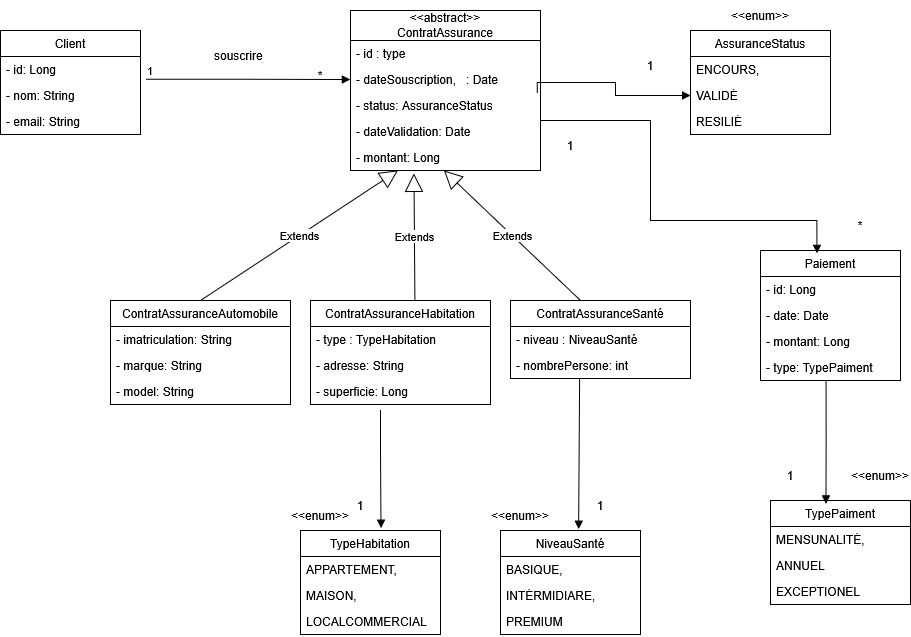

The diagram above was exported from draw.io. Its source (the exported page's mxGraphModel, read from the mxfile embedded in the PNG):
<mxGraphModel dx="992" dy="544" grid="1" gridSize="10" guides="1" tooltips="1" connect="1" arrows="1" fold="1" page="1" pageScale="1" pageWidth="850" pageHeight="1100" math="0" shadow="0">
  <root>
    <mxCell id="0" />
    <mxCell id="1" parent="0" />
    <mxCell id="4ld7DHXgHNGuHyyAMmyH-1" parent="1" style="swimlane;fontStyle=0;childLayout=stackLayout;horizontal=1;startSize=26;fillColor=none;horizontalStack=0;resizeParent=1;resizeParentMax=0;resizeLast=0;collapsible=1;marginBottom=0;whiteSpace=wrap;html=1;" value="Client" vertex="1">
      <mxGeometry height="104" width="140" x="50" y="60" as="geometry" />
    </mxCell>
    <mxCell id="4ld7DHXgHNGuHyyAMmyH-2" parent="4ld7DHXgHNGuHyyAMmyH-1" style="text;strokeColor=none;fillColor=none;align=left;verticalAlign=top;spacingLeft=4;spacingRight=4;overflow=hidden;rotatable=0;points=[[0,0.5],[1,0.5]];portConstraint=eastwest;whiteSpace=wrap;html=1;" value="- id: Long" vertex="1">
      <mxGeometry height="26" width="140" y="26" as="geometry" />
    </mxCell>
    <mxCell id="4ld7DHXgHNGuHyyAMmyH-3" parent="4ld7DHXgHNGuHyyAMmyH-1" style="text;strokeColor=none;fillColor=none;align=left;verticalAlign=top;spacingLeft=4;spacingRight=4;overflow=hidden;rotatable=0;points=[[0,0.5],[1,0.5]];portConstraint=eastwest;whiteSpace=wrap;html=1;" value="- nom: String" vertex="1">
      <mxGeometry height="26" width="140" y="52" as="geometry" />
    </mxCell>
    <mxCell id="4ld7DHXgHNGuHyyAMmyH-4" parent="4ld7DHXgHNGuHyyAMmyH-1" style="text;strokeColor=none;fillColor=none;align=left;verticalAlign=top;spacingLeft=4;spacingRight=4;overflow=hidden;rotatable=0;points=[[0,0.5],[1,0.5]];portConstraint=eastwest;whiteSpace=wrap;html=1;" value="- email: String" vertex="1">
      <mxGeometry height="26" width="140" y="78" as="geometry" />
    </mxCell>
    <mxCell id="4ld7DHXgHNGuHyyAMmyH-5" parent="1" style="swimlane;fontStyle=0;childLayout=stackLayout;horizontal=1;startSize=30;fillColor=none;horizontalStack=0;resizeParent=1;resizeParentMax=0;resizeLast=0;collapsible=1;marginBottom=0;whiteSpace=wrap;html=1;" value="&amp;lt;&amp;lt;abstract&amp;gt;&amp;gt;&lt;div&gt;ContratAssurance&lt;/div&gt;" vertex="1">
      <mxGeometry height="160" width="190" x="400" y="40" as="geometry" />
    </mxCell>
    <mxCell id="4ld7DHXgHNGuHyyAMmyH-6" parent="4ld7DHXgHNGuHyyAMmyH-5" style="text;strokeColor=none;fillColor=none;align=left;verticalAlign=top;spacingLeft=4;spacingRight=4;overflow=hidden;rotatable=0;points=[[0,0.5],[1,0.5]];portConstraint=eastwest;whiteSpace=wrap;html=1;" value="- id : type" vertex="1">
      <mxGeometry height="26" width="190" y="30" as="geometry" />
    </mxCell>
    <mxCell id="4ld7DHXgHNGuHyyAMmyH-7" parent="4ld7DHXgHNGuHyyAMmyH-5" style="text;strokeColor=none;fillColor=none;align=left;verticalAlign=top;spacingLeft=4;spacingRight=4;overflow=hidden;rotatable=0;points=[[0,0.5],[1,0.5]];portConstraint=eastwest;whiteSpace=wrap;html=1;" value="- dateSouscription,&amp;nbsp; &amp;nbsp;: Date" vertex="1">
      <mxGeometry height="26" width="190" y="56" as="geometry" />
    </mxCell>
    <mxCell id="4ld7DHXgHNGuHyyAMmyH-8" parent="4ld7DHXgHNGuHyyAMmyH-5" style="text;strokeColor=none;fillColor=none;align=left;verticalAlign=top;spacingLeft=4;spacingRight=4;overflow=hidden;rotatable=0;points=[[0,0.5],[1,0.5]];portConstraint=eastwest;whiteSpace=wrap;html=1;" value="- status: AssuranceStatus" vertex="1">
      <mxGeometry height="26" width="190" y="82" as="geometry" />
    </mxCell>
    <mxCell id="4ld7DHXgHNGuHyyAMmyH-15" parent="4ld7DHXgHNGuHyyAMmyH-5" style="text;strokeColor=none;fillColor=none;align=left;verticalAlign=top;spacingLeft=4;spacingRight=4;overflow=hidden;rotatable=0;points=[[0,0.5],[1,0.5]];portConstraint=eastwest;whiteSpace=wrap;html=1;" value="- dateValidation: Date" vertex="1">
      <mxGeometry height="26" width="190" y="108" as="geometry" />
    </mxCell>
    <mxCell id="4ld7DHXgHNGuHyyAMmyH-14" parent="4ld7DHXgHNGuHyyAMmyH-5" style="text;strokeColor=none;fillColor=none;align=left;verticalAlign=top;spacingLeft=4;spacingRight=4;overflow=hidden;rotatable=0;points=[[0,0.5],[1,0.5]];portConstraint=eastwest;whiteSpace=wrap;html=1;" value="- montant: Long" vertex="1">
      <mxGeometry height="26" width="190" y="134" as="geometry" />
    </mxCell>
    <mxCell id="4ld7DHXgHNGuHyyAMmyH-10" parent="1" style="swimlane;fontStyle=0;childLayout=stackLayout;horizontal=1;startSize=26;fillColor=none;horizontalStack=0;resizeParent=1;resizeParentMax=0;resizeLast=0;collapsible=1;marginBottom=0;whiteSpace=wrap;html=1;" value="&lt;div&gt;AssuranceStatus&lt;/div&gt;" vertex="1">
      <mxGeometry height="104" width="140" x="740" y="60" as="geometry" />
    </mxCell>
    <mxCell id="4ld7DHXgHNGuHyyAMmyH-11" parent="4ld7DHXgHNGuHyyAMmyH-10" style="text;strokeColor=none;fillColor=none;align=left;verticalAlign=top;spacingLeft=4;spacingRight=4;overflow=hidden;rotatable=0;points=[[0,0.5],[1,0.5]];portConstraint=eastwest;whiteSpace=wrap;html=1;" value="ENCOURS," vertex="1">
      <mxGeometry height="26" width="140" y="26" as="geometry" />
    </mxCell>
    <mxCell id="4ld7DHXgHNGuHyyAMmyH-12" parent="4ld7DHXgHNGuHyyAMmyH-10" style="text;strokeColor=none;fillColor=none;align=left;verticalAlign=top;spacingLeft=4;spacingRight=4;overflow=hidden;rotatable=0;points=[[0,0.5],[1,0.5]];portConstraint=eastwest;whiteSpace=wrap;html=1;" value="VALIDÉ" vertex="1">
      <mxGeometry height="26" width="140" y="52" as="geometry" />
    </mxCell>
    <mxCell id="4ld7DHXgHNGuHyyAMmyH-13" parent="4ld7DHXgHNGuHyyAMmyH-10" style="text;strokeColor=none;fillColor=none;align=left;verticalAlign=top;spacingLeft=4;spacingRight=4;overflow=hidden;rotatable=0;points=[[0,0.5],[1,0.5]];portConstraint=eastwest;whiteSpace=wrap;html=1;" value="RESILIÉ" vertex="1">
      <mxGeometry height="26" width="140" y="78" as="geometry" />
    </mxCell>
    <mxCell id="4ld7DHXgHNGuHyyAMmyH-17" parent="1" style="swimlane;fontStyle=0;childLayout=stackLayout;horizontal=1;startSize=26;fillColor=none;horizontalStack=0;resizeParent=1;resizeParentMax=0;resizeLast=0;collapsible=1;marginBottom=0;whiteSpace=wrap;html=1;" value="ContratAssuranceAutomobile" vertex="1">
      <mxGeometry height="104" width="180" x="160" y="330" as="geometry" />
    </mxCell>
    <mxCell id="4ld7DHXgHNGuHyyAMmyH-18" parent="4ld7DHXgHNGuHyyAMmyH-17" style="text;strokeColor=none;fillColor=none;align=left;verticalAlign=top;spacingLeft=4;spacingRight=4;overflow=hidden;rotatable=0;points=[[0,0.5],[1,0.5]];portConstraint=eastwest;whiteSpace=wrap;html=1;" value="- imatriculation: String" vertex="1">
      <mxGeometry height="26" width="180" y="26" as="geometry" />
    </mxCell>
    <mxCell id="4ld7DHXgHNGuHyyAMmyH-19" parent="4ld7DHXgHNGuHyyAMmyH-17" style="text;strokeColor=none;fillColor=none;align=left;verticalAlign=top;spacingLeft=4;spacingRight=4;overflow=hidden;rotatable=0;points=[[0,0.5],[1,0.5]];portConstraint=eastwest;whiteSpace=wrap;html=1;" value="- marque: String" vertex="1">
      <mxGeometry height="26" width="180" y="52" as="geometry" />
    </mxCell>
    <mxCell id="4ld7DHXgHNGuHyyAMmyH-20" parent="4ld7DHXgHNGuHyyAMmyH-17" style="text;strokeColor=none;fillColor=none;align=left;verticalAlign=top;spacingLeft=4;spacingRight=4;overflow=hidden;rotatable=0;points=[[0,0.5],[1,0.5]];portConstraint=eastwest;whiteSpace=wrap;html=1;" value="- model: String" vertex="1">
      <mxGeometry height="26" width="180" y="78" as="geometry" />
    </mxCell>
    <mxCell id="4ld7DHXgHNGuHyyAMmyH-21" parent="1" style="swimlane;fontStyle=0;childLayout=stackLayout;horizontal=1;startSize=26;fillColor=none;horizontalStack=0;resizeParent=1;resizeParentMax=0;resizeLast=0;collapsible=1;marginBottom=0;whiteSpace=wrap;html=1;" value="ContratAssuranceHabitation" vertex="1">
      <mxGeometry height="104" width="180" x="360" y="330" as="geometry" />
    </mxCell>
    <mxCell id="4ld7DHXgHNGuHyyAMmyH-22" parent="4ld7DHXgHNGuHyyAMmyH-21" style="text;strokeColor=none;fillColor=none;align=left;verticalAlign=top;spacingLeft=4;spacingRight=4;overflow=hidden;rotatable=0;points=[[0,0.5],[1,0.5]];portConstraint=eastwest;whiteSpace=wrap;html=1;" value="- type : TypeHabitation" vertex="1">
      <mxGeometry height="26" width="180" y="26" as="geometry" />
    </mxCell>
    <mxCell id="4ld7DHXgHNGuHyyAMmyH-23" parent="4ld7DHXgHNGuHyyAMmyH-21" style="text;strokeColor=none;fillColor=none;align=left;verticalAlign=top;spacingLeft=4;spacingRight=4;overflow=hidden;rotatable=0;points=[[0,0.5],[1,0.5]];portConstraint=eastwest;whiteSpace=wrap;html=1;" value="- adresse: String" vertex="1">
      <mxGeometry height="26" width="180" y="52" as="geometry" />
    </mxCell>
    <mxCell id="4ld7DHXgHNGuHyyAMmyH-24" parent="4ld7DHXgHNGuHyyAMmyH-21" style="text;strokeColor=none;fillColor=none;align=left;verticalAlign=top;spacingLeft=4;spacingRight=4;overflow=hidden;rotatable=0;points=[[0,0.5],[1,0.5]];portConstraint=eastwest;whiteSpace=wrap;html=1;" value="- superficie: Long" vertex="1">
      <mxGeometry height="26" width="180" y="78" as="geometry" />
    </mxCell>
    <mxCell id="4ld7DHXgHNGuHyyAMmyH-25" parent="1" style="swimlane;fontStyle=0;childLayout=stackLayout;horizontal=1;startSize=26;fillColor=none;horizontalStack=0;resizeParent=1;resizeParentMax=0;resizeLast=0;collapsible=1;marginBottom=0;whiteSpace=wrap;html=1;" value="ContratAssuranceSanté" vertex="1">
      <mxGeometry height="78" width="180" x="560" y="330" as="geometry" />
    </mxCell>
    <mxCell id="4ld7DHXgHNGuHyyAMmyH-26" parent="4ld7DHXgHNGuHyyAMmyH-25" style="text;strokeColor=none;fillColor=none;align=left;verticalAlign=top;spacingLeft=4;spacingRight=4;overflow=hidden;rotatable=0;points=[[0,0.5],[1,0.5]];portConstraint=eastwest;whiteSpace=wrap;html=1;" value="- niveau : NiveauSanté" vertex="1">
      <mxGeometry height="26" width="180" y="26" as="geometry" />
    </mxCell>
    <mxCell id="4ld7DHXgHNGuHyyAMmyH-27" parent="4ld7DHXgHNGuHyyAMmyH-25" style="text;strokeColor=none;fillColor=none;align=left;verticalAlign=top;spacingLeft=4;spacingRight=4;overflow=hidden;rotatable=0;points=[[0,0.5],[1,0.5]];portConstraint=eastwest;whiteSpace=wrap;html=1;" value="- nombrePersone: int" vertex="1">
      <mxGeometry height="26" width="180" y="52" as="geometry" />
    </mxCell>
    <mxCell id="4ld7DHXgHNGuHyyAMmyH-29" parent="1" style="swimlane;fontStyle=0;childLayout=stackLayout;horizontal=1;startSize=26;fillColor=none;horizontalStack=0;resizeParent=1;resizeParentMax=0;resizeLast=0;collapsible=1;marginBottom=0;whiteSpace=wrap;html=1;" value="&lt;div&gt;TypeHabitation&lt;/div&gt;" vertex="1">
      <mxGeometry height="104" width="140" x="350" y="560" as="geometry" />
    </mxCell>
    <mxCell id="4ld7DHXgHNGuHyyAMmyH-30" parent="4ld7DHXgHNGuHyyAMmyH-29" style="text;strokeColor=none;fillColor=none;align=left;verticalAlign=top;spacingLeft=4;spacingRight=4;overflow=hidden;rotatable=0;points=[[0,0.5],[1,0.5]];portConstraint=eastwest;whiteSpace=wrap;html=1;" value="APPARTEMENT," vertex="1">
      <mxGeometry height="26" width="140" y="26" as="geometry" />
    </mxCell>
    <mxCell id="4ld7DHXgHNGuHyyAMmyH-31" parent="4ld7DHXgHNGuHyyAMmyH-29" style="text;strokeColor=none;fillColor=none;align=left;verticalAlign=top;spacingLeft=4;spacingRight=4;overflow=hidden;rotatable=0;points=[[0,0.5],[1,0.5]];portConstraint=eastwest;whiteSpace=wrap;html=1;" value="MAISON," vertex="1">
      <mxGeometry height="26" width="140" y="52" as="geometry" />
    </mxCell>
    <mxCell id="4ld7DHXgHNGuHyyAMmyH-32" parent="4ld7DHXgHNGuHyyAMmyH-29" style="text;strokeColor=none;fillColor=none;align=left;verticalAlign=top;spacingLeft=4;spacingRight=4;overflow=hidden;rotatable=0;points=[[0,0.5],[1,0.5]];portConstraint=eastwest;whiteSpace=wrap;html=1;" value="LOCALCOMMERCIAL" vertex="1">
      <mxGeometry height="26" width="140" y="78" as="geometry" />
    </mxCell>
    <mxCell id="4ld7DHXgHNGuHyyAMmyH-33" parent="1" style="swimlane;fontStyle=0;childLayout=stackLayout;horizontal=1;startSize=26;fillColor=none;horizontalStack=0;resizeParent=1;resizeParentMax=0;resizeLast=0;collapsible=1;marginBottom=0;whiteSpace=wrap;html=1;" value="NiveauSanté" vertex="1">
      <mxGeometry height="104" width="140" x="550" y="560" as="geometry" />
    </mxCell>
    <mxCell id="4ld7DHXgHNGuHyyAMmyH-34" parent="4ld7DHXgHNGuHyyAMmyH-33" style="text;strokeColor=none;fillColor=none;align=left;verticalAlign=top;spacingLeft=4;spacingRight=4;overflow=hidden;rotatable=0;points=[[0,0.5],[1,0.5]];portConstraint=eastwest;whiteSpace=wrap;html=1;" value="BASIQUE," vertex="1">
      <mxGeometry height="26" width="140" y="26" as="geometry" />
    </mxCell>
    <mxCell id="4ld7DHXgHNGuHyyAMmyH-35" parent="4ld7DHXgHNGuHyyAMmyH-33" style="text;strokeColor=none;fillColor=none;align=left;verticalAlign=top;spacingLeft=4;spacingRight=4;overflow=hidden;rotatable=0;points=[[0,0.5],[1,0.5]];portConstraint=eastwest;whiteSpace=wrap;html=1;" value="INTÉRMIDIARE," vertex="1">
      <mxGeometry height="26" width="140" y="52" as="geometry" />
    </mxCell>
    <mxCell id="4ld7DHXgHNGuHyyAMmyH-36" parent="4ld7DHXgHNGuHyyAMmyH-33" style="text;strokeColor=none;fillColor=none;align=left;verticalAlign=top;spacingLeft=4;spacingRight=4;overflow=hidden;rotatable=0;points=[[0,0.5],[1,0.5]];portConstraint=eastwest;whiteSpace=wrap;html=1;" value="PREMIUM" vertex="1">
      <mxGeometry height="26" width="140" y="78" as="geometry" />
    </mxCell>
    <mxCell id="4ld7DHXgHNGuHyyAMmyH-37" edge="1" parent="1" source="4ld7DHXgHNGuHyyAMmyH-3" style="endArrow=block;endFill=1;html=1;edgeStyle=orthogonalEdgeStyle;align=left;verticalAlign=top;rounded=0;exitX=1.037;exitY=-0.127;exitDx=0;exitDy=0;exitPerimeter=0;entryX=0;entryY=0.5;entryDx=0;entryDy=0;" target="4ld7DHXgHNGuHyyAMmyH-7" value="">
      <mxGeometry relative="1" x="-1" as="geometry">
        <mxPoint x="160" y="230" as="sourcePoint" />
        <mxPoint x="320" y="230" as="targetPoint" />
      </mxGeometry>
    </mxCell>
    <mxCell id="4ld7DHXgHNGuHyyAMmyH-38" connectable="0" parent="4ld7DHXgHNGuHyyAMmyH-37" style="edgeLabel;resizable=0;html=1;align=left;verticalAlign=bottom;" value="1" vertex="1">
      <mxGeometry relative="1" x="-1" as="geometry" />
    </mxCell>
    <mxCell id="4ld7DHXgHNGuHyyAMmyH-39" parent="1" style="text;html=1;whiteSpace=wrap;strokeColor=none;fillColor=none;align=center;verticalAlign=middle;rounded=0;" value="*" vertex="1">
      <mxGeometry height="30" width="60" x="340" y="90" as="geometry" />
    </mxCell>
    <mxCell id="4ld7DHXgHNGuHyyAMmyH-40" parent="1" style="text;html=1;whiteSpace=wrap;strokeColor=none;fillColor=none;align=center;verticalAlign=middle;rounded=0;" value="souscrire&amp;nbsp;" vertex="1">
      <mxGeometry height="30" width="60" x="260" y="70" as="geometry" />
    </mxCell>
    <mxCell id="4ld7DHXgHNGuHyyAMmyH-41" parent="1" style="text;html=1;whiteSpace=wrap;strokeColor=none;fillColor=none;align=center;verticalAlign=middle;rounded=0;" value="&amp;lt;&amp;lt;enum&amp;gt;&amp;gt;" vertex="1">
      <mxGeometry height="30" width="60" x="780" y="30" as="geometry" />
    </mxCell>
    <mxCell id="4ld7DHXgHNGuHyyAMmyH-42" parent="1" style="text;html=1;whiteSpace=wrap;strokeColor=none;fillColor=none;align=center;verticalAlign=middle;rounded=0;" value="&amp;lt;&amp;lt;enum&amp;gt;&amp;gt;" vertex="1">
      <mxGeometry height="30" width="60" x="340" y="530" as="geometry" />
    </mxCell>
    <mxCell id="4ld7DHXgHNGuHyyAMmyH-43" parent="1" style="text;html=1;whiteSpace=wrap;strokeColor=none;fillColor=none;align=center;verticalAlign=middle;rounded=0;" value="&amp;lt;&amp;lt;enum&amp;gt;&amp;gt;" vertex="1">
      <mxGeometry height="30" width="60" x="900" y="490" as="geometry" />
    </mxCell>
    <mxCell id="4ld7DHXgHNGuHyyAMmyH-44" edge="1" parent="1" source="4ld7DHXgHNGuHyyAMmyH-8" style="endArrow=block;endFill=1;html=1;edgeStyle=orthogonalEdgeStyle;align=left;verticalAlign=top;rounded=0;entryX=0;entryY=0.5;entryDx=0;entryDy=0;exitX=0.983;exitY=0.032;exitDx=0;exitDy=0;exitPerimeter=0;" target="4ld7DHXgHNGuHyyAMmyH-12" value="">
      <mxGeometry relative="1" x="-1" as="geometry">
        <mxPoint x="590" y="120" as="sourcePoint" />
        <mxPoint x="750" y="120" as="targetPoint" />
      </mxGeometry>
    </mxCell>
    <mxCell id="4ld7DHXgHNGuHyyAMmyH-46" edge="1" parent="1" source="4ld7DHXgHNGuHyyAMmyH-17" style="endArrow=block;endSize=16;endFill=0;html=1;rounded=0;exitX=0.5;exitY=0;exitDx=0;exitDy=0;entryX=0.25;entryY=1;entryDx=0;entryDy=0;entryPerimeter=0;" target="4ld7DHXgHNGuHyyAMmyH-14" value="Extends">
      <mxGeometry relative="1" width="160" as="geometry">
        <mxPoint x="230" y="280" as="sourcePoint" />
        <mxPoint x="390" y="280" as="targetPoint" />
      </mxGeometry>
    </mxCell>
    <mxCell id="4ld7DHXgHNGuHyyAMmyH-47" edge="1" parent="1" source="4ld7DHXgHNGuHyyAMmyH-21" style="endArrow=block;endSize=16;endFill=0;html=1;rounded=0;exitX=0.58;exitY=-0.01;exitDx=0;exitDy=0;entryX=0.334;entryY=1.109;entryDx=0;entryDy=0;entryPerimeter=0;exitPerimeter=0;" target="4ld7DHXgHNGuHyyAMmyH-14" value="Extends">
      <mxGeometry relative="1" width="160" as="geometry">
        <mxPoint x="460" y="400" as="sourcePoint" />
        <mxPoint x="658" y="270" as="targetPoint" />
      </mxGeometry>
    </mxCell>
    <mxCell id="4ld7DHXgHNGuHyyAMmyH-48" edge="1" parent="1" source="4ld7DHXgHNGuHyyAMmyH-25" style="endArrow=block;endSize=16;endFill=0;html=1;rounded=0;exitX=0.389;exitY=0;exitDx=0;exitDy=0;entryX=0.492;entryY=1;entryDx=0;entryDy=0;entryPerimeter=0;exitPerimeter=0;" target="4ld7DHXgHNGuHyyAMmyH-14" value="Extends">
      <mxGeometry relative="1" width="160" as="geometry">
        <mxPoint x="531" y="396" as="sourcePoint" />
        <mxPoint x="530" y="270" as="targetPoint" />
      </mxGeometry>
    </mxCell>
    <mxCell id="4ld7DHXgHNGuHyyAMmyH-51" edge="1" parent="1" source="4ld7DHXgHNGuHyyAMmyH-24" style="endArrow=block;endFill=1;html=1;edgeStyle=orthogonalEdgeStyle;align=left;verticalAlign=top;rounded=0;entryX=0.575;entryY=-0.023;entryDx=0;entryDy=0;entryPerimeter=0;exitX=0.389;exitY=1.231;exitDx=0;exitDy=0;exitPerimeter=0;" target="4ld7DHXgHNGuHyyAMmyH-29" value="">
      <mxGeometry relative="1" x="-1" as="geometry">
        <Array as="points">
          <mxPoint x="430" y="480" />
          <mxPoint x="430" y="480" />
        </Array>
        <mxPoint x="420" y="450" as="sourcePoint" />
        <mxPoint x="490" y="520" as="targetPoint" />
      </mxGeometry>
    </mxCell>
    <mxCell id="4ld7DHXgHNGuHyyAMmyH-53" edge="1" parent="1" source="4ld7DHXgHNGuHyyAMmyH-27" style="endArrow=block;endFill=1;html=1;edgeStyle=orthogonalEdgeStyle;align=left;verticalAlign=top;rounded=0;entryX=0.558;entryY=-0.014;entryDx=0;entryDy=0;entryPerimeter=0;exitX=0.384;exitY=1;exitDx=0;exitDy=0;exitPerimeter=0;" target="4ld7DHXgHNGuHyyAMmyH-33" value="">
      <mxGeometry relative="1" x="-1" as="geometry">
        <Array as="points">
          <mxPoint x="629" y="558" />
        </Array>
        <mxPoint x="630" y="420" as="sourcePoint" />
        <mxPoint x="630" y="538" as="targetPoint" />
      </mxGeometry>
    </mxCell>
    <mxCell id="4ld7DHXgHNGuHyyAMmyH-55" parent="1" style="text;html=1;whiteSpace=wrap;strokeColor=none;fillColor=none;align=center;verticalAlign=middle;rounded=0;" value="1" vertex="1">
      <mxGeometry height="30" width="60" x="380" y="520" as="geometry" />
    </mxCell>
    <mxCell id="4ld7DHXgHNGuHyyAMmyH-56" parent="1" style="text;html=1;whiteSpace=wrap;strokeColor=none;fillColor=none;align=center;verticalAlign=middle;rounded=0;" value="1" vertex="1">
      <mxGeometry height="30" width="60" x="620" y="520" as="geometry" />
    </mxCell>
    <mxCell id="4ld7DHXgHNGuHyyAMmyH-57" parent="1" style="swimlane;fontStyle=0;childLayout=stackLayout;horizontal=1;startSize=26;fillColor=none;horizontalStack=0;resizeParent=1;resizeParentMax=0;resizeLast=0;collapsible=1;marginBottom=0;whiteSpace=wrap;html=1;" value="Paiement" vertex="1">
      <mxGeometry height="130" width="140" x="810" y="280" as="geometry" />
    </mxCell>
    <mxCell id="4ld7DHXgHNGuHyyAMmyH-58" parent="4ld7DHXgHNGuHyyAMmyH-57" style="text;strokeColor=none;fillColor=none;align=left;verticalAlign=top;spacingLeft=4;spacingRight=4;overflow=hidden;rotatable=0;points=[[0,0.5],[1,0.5]];portConstraint=eastwest;whiteSpace=wrap;html=1;" value="- id: Long" vertex="1">
      <mxGeometry height="26" width="140" y="26" as="geometry" />
    </mxCell>
    <mxCell id="4ld7DHXgHNGuHyyAMmyH-59" parent="4ld7DHXgHNGuHyyAMmyH-57" style="text;strokeColor=none;fillColor=none;align=left;verticalAlign=top;spacingLeft=4;spacingRight=4;overflow=hidden;rotatable=0;points=[[0,0.5],[1,0.5]];portConstraint=eastwest;whiteSpace=wrap;html=1;" value="- date: Date" vertex="1">
      <mxGeometry height="26" width="140" y="52" as="geometry" />
    </mxCell>
    <mxCell id="4ld7DHXgHNGuHyyAMmyH-60" parent="4ld7DHXgHNGuHyyAMmyH-57" style="text;strokeColor=none;fillColor=none;align=left;verticalAlign=top;spacingLeft=4;spacingRight=4;overflow=hidden;rotatable=0;points=[[0,0.5],[1,0.5]];portConstraint=eastwest;whiteSpace=wrap;html=1;" value="- montant: Long" vertex="1">
      <mxGeometry height="26" width="140" y="78" as="geometry" />
    </mxCell>
    <mxCell id="4ld7DHXgHNGuHyyAMmyH-61" parent="4ld7DHXgHNGuHyyAMmyH-57" style="text;strokeColor=none;fillColor=none;align=left;verticalAlign=top;spacingLeft=4;spacingRight=4;overflow=hidden;rotatable=0;points=[[0,0.5],[1,0.5]];portConstraint=eastwest;whiteSpace=wrap;html=1;" value="&lt;div&gt;- type: TypePaiment&lt;/div&gt;" vertex="1">
      <mxGeometry height="26" width="140" y="104" as="geometry" />
    </mxCell>
    <mxCell id="4ld7DHXgHNGuHyyAMmyH-62" parent="1" style="swimlane;fontStyle=0;childLayout=stackLayout;horizontal=1;startSize=26;fillColor=none;horizontalStack=0;resizeParent=1;resizeParentMax=0;resizeLast=0;collapsible=1;marginBottom=0;whiteSpace=wrap;html=1;" value="TypePaiment" vertex="1">
      <mxGeometry height="104" width="140" x="820" y="530" as="geometry" />
    </mxCell>
    <mxCell id="4ld7DHXgHNGuHyyAMmyH-63" parent="4ld7DHXgHNGuHyyAMmyH-62" style="text;strokeColor=none;fillColor=none;align=left;verticalAlign=top;spacingLeft=4;spacingRight=4;overflow=hidden;rotatable=0;points=[[0,0.5],[1,0.5]];portConstraint=eastwest;whiteSpace=wrap;html=1;" value="MENSUNALITÉ," vertex="1">
      <mxGeometry height="26" width="140" y="26" as="geometry" />
    </mxCell>
    <mxCell id="4ld7DHXgHNGuHyyAMmyH-64" parent="4ld7DHXgHNGuHyyAMmyH-62" style="text;strokeColor=none;fillColor=none;align=left;verticalAlign=top;spacingLeft=4;spacingRight=4;overflow=hidden;rotatable=0;points=[[0,0.5],[1,0.5]];portConstraint=eastwest;whiteSpace=wrap;html=1;" value="ANNUEL" vertex="1">
      <mxGeometry height="26" width="140" y="52" as="geometry" />
    </mxCell>
    <mxCell id="4ld7DHXgHNGuHyyAMmyH-65" parent="4ld7DHXgHNGuHyyAMmyH-62" style="text;strokeColor=none;fillColor=none;align=left;verticalAlign=top;spacingLeft=4;spacingRight=4;overflow=hidden;rotatable=0;points=[[0,0.5],[1,0.5]];portConstraint=eastwest;whiteSpace=wrap;html=1;" value="EXCEPTIONEL" vertex="1">
      <mxGeometry height="26" width="140" y="78" as="geometry" />
    </mxCell>
    <mxCell id="4ld7DHXgHNGuHyyAMmyH-68" edge="1" parent="1" source="4ld7DHXgHNGuHyyAMmyH-61" style="endArrow=block;endFill=1;html=1;edgeStyle=orthogonalEdgeStyle;align=left;verticalAlign=top;rounded=0;entryX=0.397;entryY=0.033;entryDx=0;entryDy=0;entryPerimeter=0;exitX=0.469;exitY=1.008;exitDx=0;exitDy=0;exitPerimeter=0;" target="4ld7DHXgHNGuHyyAMmyH-62" value="">
      <mxGeometry relative="1" x="-1" as="geometry">
        <Array as="points" />
        <mxPoint x="879.5" y="430" as="sourcePoint" />
        <mxPoint x="879.5" y="491" as="targetPoint" />
      </mxGeometry>
    </mxCell>
    <mxCell id="4ld7DHXgHNGuHyyAMmyH-69" parent="1" style="text;html=1;whiteSpace=wrap;strokeColor=none;fillColor=none;align=center;verticalAlign=middle;rounded=0;" value="1" vertex="1">
      <mxGeometry height="30" width="60" x="810" y="490" as="geometry" />
    </mxCell>
    <mxCell id="4ld7DHXgHNGuHyyAMmyH-73" edge="1" parent="1" style="endArrow=block;endFill=1;html=1;edgeStyle=orthogonalEdgeStyle;align=left;verticalAlign=top;rounded=0;exitX=1;exitY=0.5;exitDx=0;exitDy=0;entryX=0.403;entryY=0.022;entryDx=0;entryDy=0;entryPerimeter=0;" target="4ld7DHXgHNGuHyyAMmyH-57" value="">
      <mxGeometry relative="1" x="-1" as="geometry">
        <Array as="points">
          <mxPoint x="700" y="150" />
          <mxPoint x="700" y="250" />
          <mxPoint x="866" y="250" />
        </Array>
        <mxPoint x="590" y="150" as="sourcePoint" />
        <mxPoint x="880" y="269" as="targetPoint" />
      </mxGeometry>
    </mxCell>
    <mxCell id="4ld7DHXgHNGuHyyAMmyH-75" parent="1" style="text;html=1;whiteSpace=wrap;strokeColor=none;fillColor=none;align=center;verticalAlign=middle;rounded=0;" value="*" vertex="1">
      <mxGeometry height="30" width="60" x="880" y="240" as="geometry" />
    </mxCell>
    <mxCell id="4ld7DHXgHNGuHyyAMmyH-76" parent="1" style="text;html=1;whiteSpace=wrap;strokeColor=none;fillColor=none;align=center;verticalAlign=middle;rounded=0;" value="&amp;lt;&amp;lt;enum&amp;gt;&amp;gt;" vertex="1">
      <mxGeometry height="30" width="60" x="540" y="530" as="geometry" />
    </mxCell>
    <mxCell id="4ld7DHXgHNGuHyyAMmyH-77" parent="1" style="text;html=1;whiteSpace=wrap;strokeColor=none;fillColor=none;align=center;verticalAlign=middle;rounded=0;" value="1" vertex="1">
      <mxGeometry height="30" width="60" x="670" y="80" as="geometry" />
    </mxCell>
    <mxCell id="4ld7DHXgHNGuHyyAMmyH-78" parent="1" style="text;html=1;whiteSpace=wrap;strokeColor=none;fillColor=none;align=center;verticalAlign=middle;rounded=0;" value="1" vertex="1">
      <mxGeometry height="30" width="60" x="590" y="160" as="geometry" />
    </mxCell>
  </root>
</mxGraphModel>